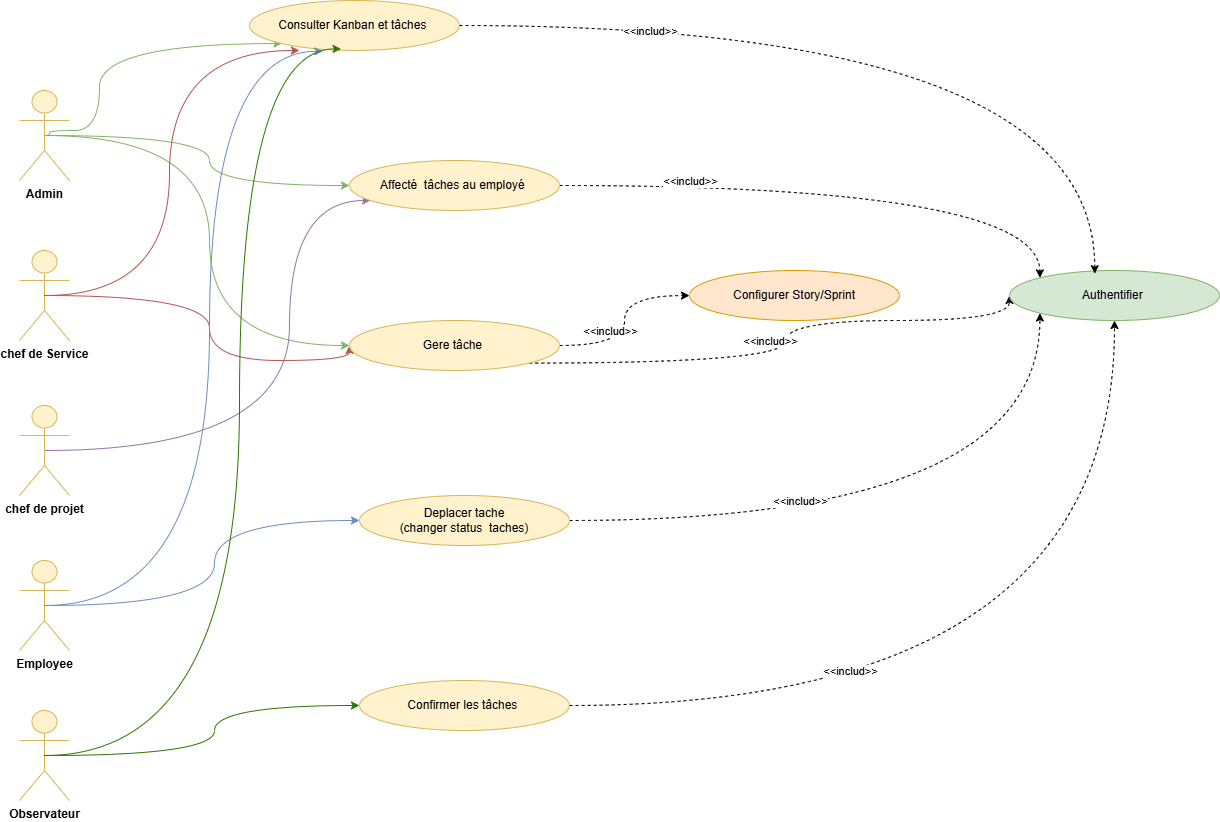

The diagram above was exported from draw.io. Its source (the exported page's mxGraphModel, read from the mxfile embedded in the PNG):
<mxGraphModel dx="1226" dy="736" grid="1" gridSize="10" guides="1" tooltips="1" connect="1" arrows="1" fold="1" page="1" pageScale="1" pageWidth="827" pageHeight="1169" math="0" shadow="0">
  <root>
    <mxCell id="0" />
    <mxCell id="1" parent="0" />
    <mxCell id="T0aBm3Mev3dQ4lRDaDuv-20" edge="1" parent="1" source="T0aBm3Mev3dQ4lRDaDuv-2" style="edgeStyle=orthogonalEdgeStyle;rounded=0;orthogonalLoop=1;jettySize=auto;html=1;exitX=0.5;exitY=0.5;exitDx=0;exitDy=0;exitPerimeter=0;curved=1;fillColor=#d5e8d4;strokeColor=#82b366;" target="T0aBm3Mev3dQ4lRDaDuv-12">
      <mxGeometry relative="1" as="geometry">
        <Array as="points">
          <mxPoint x="260" y="225" />
          <mxPoint x="260" y="220" />
          <mxPoint x="310" y="220" />
          <mxPoint x="310" y="133" />
        </Array>
        <mxPoint x="260" y="225" as="sourcePoint" />
        <mxPoint x="435.7537879754127" y="132.6776695296636" as="targetPoint" />
      </mxGeometry>
    </mxCell>
    <mxCell id="T0aBm3Mev3dQ4lRDaDuv-28" edge="1" parent="1" source="T0aBm3Mev3dQ4lRDaDuv-2" style="edgeStyle=orthogonalEdgeStyle;curved=1;rounded=0;orthogonalLoop=1;jettySize=auto;html=1;exitX=0.5;exitY=0.5;exitDx=0;exitDy=0;exitPerimeter=0;entryX=0;entryY=0.5;entryDx=0;entryDy=0;fillColor=#d5e8d4;strokeColor=#82b366;" target="T0aBm3Mev3dQ4lRDaDuv-14">
      <mxGeometry relative="1" as="geometry" />
    </mxCell>
    <mxCell id="T0aBm3Mev3dQ4lRDaDuv-29" edge="1" parent="1" source="T0aBm3Mev3dQ4lRDaDuv-2" style="edgeStyle=orthogonalEdgeStyle;curved=1;rounded=0;orthogonalLoop=1;jettySize=auto;html=1;exitX=0.5;exitY=0.5;exitDx=0;exitDy=0;exitPerimeter=0;entryX=0;entryY=0.5;entryDx=0;entryDy=0;fillColor=#d5e8d4;strokeColor=#82b366;" target="T0aBm3Mev3dQ4lRDaDuv-15">
      <mxGeometry relative="1" as="geometry" />
    </mxCell>
    <mxCell id="T0aBm3Mev3dQ4lRDaDuv-2" parent="1" style="shape=umlActor;verticalLabelPosition=bottom;verticalAlign=top;html=1;outlineConnect=0;fillColor=#fff2cc;strokeColor=#d6b656;" value="&lt;b&gt;Admin&lt;/b&gt;" vertex="1">
      <mxGeometry height="90" width="50" x="230" y="180" as="geometry" />
    </mxCell>
    <mxCell id="T0aBm3Mev3dQ4lRDaDuv-26" edge="1" parent="1" source="T0aBm3Mev3dQ4lRDaDuv-3" style="edgeStyle=orthogonalEdgeStyle;rounded=0;orthogonalLoop=1;jettySize=auto;html=1;exitX=0.5;exitY=0.5;exitDx=0;exitDy=0;exitPerimeter=0;entryX=0;entryY=0.5;entryDx=0;entryDy=0;curved=1;fillColor=#f8cecc;strokeColor=#b85450;" target="T0aBm3Mev3dQ4lRDaDuv-15">
      <mxGeometry relative="1" as="geometry">
        <Array as="points">
          <mxPoint x="420" y="385" />
          <mxPoint x="420" y="450" />
          <mxPoint x="560" y="450" />
        </Array>
      </mxGeometry>
    </mxCell>
    <mxCell id="T0aBm3Mev3dQ4lRDaDuv-3" parent="1" style="shape=umlActor;verticalLabelPosition=bottom;verticalAlign=top;html=1;outlineConnect=0;fillColor=#fff2cc;strokeColor=#d6b656;" value="&lt;b&gt;chef de Service&lt;/b&gt;" vertex="1">
      <mxGeometry height="90" width="50" x="230" y="340" as="geometry" />
    </mxCell>
    <mxCell id="T0aBm3Mev3dQ4lRDaDuv-25" edge="1" parent="1" source="T0aBm3Mev3dQ4lRDaDuv-4" style="edgeStyle=orthogonalEdgeStyle;rounded=0;orthogonalLoop=1;jettySize=auto;html=1;exitX=0.5;exitY=0.5;exitDx=0;exitDy=0;exitPerimeter=0;curved=1;fillColor=#e1d5e7;strokeColor=#9673a6;" target="T0aBm3Mev3dQ4lRDaDuv-14">
      <mxGeometry relative="1" as="geometry">
        <Array as="points">
          <mxPoint x="500" y="540" />
          <mxPoint x="500" y="290" />
        </Array>
      </mxGeometry>
    </mxCell>
    <mxCell id="T0aBm3Mev3dQ4lRDaDuv-4" parent="1" style="shape=umlActor;verticalLabelPosition=bottom;verticalAlign=top;html=1;outlineConnect=0;fillColor=#fff2cc;strokeColor=#d6b656;" value="&lt;b&gt;chef de projet&lt;/b&gt;" vertex="1">
      <mxGeometry height="90" width="50" x="230" y="495" as="geometry" />
    </mxCell>
    <mxCell id="T0aBm3Mev3dQ4lRDaDuv-27" edge="1" parent="1" source="T0aBm3Mev3dQ4lRDaDuv-5" style="edgeStyle=orthogonalEdgeStyle;curved=1;rounded=0;orthogonalLoop=1;jettySize=auto;html=1;exitX=0.5;exitY=0.5;exitDx=0;exitDy=0;exitPerimeter=0;entryX=0;entryY=0.5;entryDx=0;entryDy=0;fillColor=#dae8fc;strokeColor=#6c8ebf;" target="T0aBm3Mev3dQ4lRDaDuv-16">
      <mxGeometry relative="1" as="geometry" />
    </mxCell>
    <mxCell id="T0aBm3Mev3dQ4lRDaDuv-5" parent="1" style="shape=umlActor;verticalLabelPosition=bottom;verticalAlign=top;html=1;outlineConnect=0;fillColor=#fff2cc;strokeColor=#d6b656;" value="&lt;b&gt;Employee&lt;/b&gt;" vertex="1">
      <mxGeometry height="90" width="50" x="230" y="650" as="geometry" />
    </mxCell>
    <mxCell id="T0aBm3Mev3dQ4lRDaDuv-31" edge="1" parent="1" source="T0aBm3Mev3dQ4lRDaDuv-6" style="edgeStyle=orthogonalEdgeStyle;curved=1;rounded=0;orthogonalLoop=1;jettySize=auto;html=1;exitX=0.5;exitY=0.5;exitDx=0;exitDy=0;exitPerimeter=0;entryX=0;entryY=0.5;entryDx=0;entryDy=0;fillColor=#60a917;strokeColor=#2D7600;" target="T0aBm3Mev3dQ4lRDaDuv-30">
      <mxGeometry relative="1" as="geometry" />
    </mxCell>
    <mxCell id="T0aBm3Mev3dQ4lRDaDuv-6" parent="1" style="shape=umlActor;verticalLabelPosition=bottom;verticalAlign=top;html=1;outlineConnect=0;fillColor=#fff2cc;strokeColor=#d6b656;" value="&lt;b&gt;Observateur&lt;/b&gt;" vertex="1">
      <mxGeometry height="90" width="50" x="230" y="800" as="geometry" />
    </mxCell>
    <mxCell id="T0aBm3Mev3dQ4lRDaDuv-12" parent="1" style="ellipse;whiteSpace=wrap;html=1;fillColor=#fff2cc;strokeColor=#d6b656;" value="Consulter Kanban et tâches&amp;nbsp;" vertex="1">
      <mxGeometry height="50" width="210" x="460" y="90" as="geometry" />
    </mxCell>
    <mxCell id="T0aBm3Mev3dQ4lRDaDuv-37" edge="1" parent="1" source="T0aBm3Mev3dQ4lRDaDuv-14" style="edgeStyle=orthogonalEdgeStyle;curved=1;rounded=0;orthogonalLoop=1;jettySize=auto;html=1;exitX=1;exitY=0.5;exitDx=0;exitDy=0;entryX=0;entryY=0;entryDx=0;entryDy=0;dashed=1;" target="T0aBm3Mev3dQ4lRDaDuv-35">
      <mxGeometry relative="1" as="geometry" />
    </mxCell>
    <mxCell id="T0aBm3Mev3dQ4lRDaDuv-14" parent="1" style="ellipse;whiteSpace=wrap;html=1;fillColor=#fff2cc;strokeColor=#d6b656;" value="Affecté&amp;nbsp; tâches au employé&amp;nbsp;" vertex="1">
      <mxGeometry height="50" width="210" x="560" y="250" as="geometry" />
    </mxCell>
    <mxCell id="T0aBm3Mev3dQ4lRDaDuv-19" edge="1" parent="1" source="T0aBm3Mev3dQ4lRDaDuv-15" style="edgeStyle=orthogonalEdgeStyle;rounded=0;orthogonalLoop=1;jettySize=auto;html=1;exitX=1;exitY=0.5;exitDx=0;exitDy=0;curved=1;dashed=1;" target="T0aBm3Mev3dQ4lRDaDuv-17">
      <mxGeometry relative="1" as="geometry" />
    </mxCell>
    <mxCell id="T0aBm3Mev3dQ4lRDaDuv-34" connectable="0" parent="T0aBm3Mev3dQ4lRDaDuv-19" style="edgeLabel;html=1;align=center;verticalAlign=middle;resizable=0;points=[];" value="&amp;lt;&amp;lt;includ&amp;gt;&amp;gt;" vertex="1">
      <mxGeometry relative="1" x="-0.4123" y="-2" as="geometry">
        <mxPoint x="-3" y="-17" as="offset" />
      </mxGeometry>
    </mxCell>
    <mxCell id="T0aBm3Mev3dQ4lRDaDuv-38" edge="1" parent="1" source="T0aBm3Mev3dQ4lRDaDuv-15" style="edgeStyle=orthogonalEdgeStyle;curved=1;rounded=0;orthogonalLoop=1;jettySize=auto;html=1;exitX=1;exitY=1;exitDx=0;exitDy=0;entryX=0;entryY=0.5;entryDx=0;entryDy=0;dashed=1;" target="T0aBm3Mev3dQ4lRDaDuv-35">
      <mxGeometry relative="1" as="geometry">
        <Array as="points">
          <mxPoint x="995" y="453" />
          <mxPoint x="995" y="410" />
          <mxPoint x="1220" y="410" />
        </Array>
      </mxGeometry>
    </mxCell>
    <mxCell id="T0aBm3Mev3dQ4lRDaDuv-15" parent="1" style="ellipse;whiteSpace=wrap;html=1;fillColor=#fff2cc;strokeColor=#d6b656;" value="Gere tâche&amp;nbsp;" vertex="1">
      <mxGeometry height="50" width="210" x="560" y="410" as="geometry" />
    </mxCell>
    <mxCell id="T0aBm3Mev3dQ4lRDaDuv-39" edge="1" parent="1" source="T0aBm3Mev3dQ4lRDaDuv-16" style="edgeStyle=orthogonalEdgeStyle;curved=1;rounded=0;orthogonalLoop=1;jettySize=auto;html=1;exitX=1;exitY=0.5;exitDx=0;exitDy=0;entryX=0;entryY=1;entryDx=0;entryDy=0;dashed=1;" target="T0aBm3Mev3dQ4lRDaDuv-35">
      <mxGeometry relative="1" as="geometry" />
    </mxCell>
    <mxCell id="T0aBm3Mev3dQ4lRDaDuv-16" parent="1" style="ellipse;whiteSpace=wrap;html=1;fillColor=#fff2cc;strokeColor=#d6b656;" value="Deplacer tache&lt;div&gt;(changer status&amp;nbsp; taches)&lt;/div&gt;" vertex="1">
      <mxGeometry height="50" width="210" x="570" y="585" as="geometry" />
    </mxCell>
    <mxCell id="T0aBm3Mev3dQ4lRDaDuv-17" parent="1" style="ellipse;whiteSpace=wrap;html=1;fillColor=#ffe6cc;strokeColor=#d79b00;" value="Configurer Story/Sprint" vertex="1">
      <mxGeometry height="50" width="210" x="900" y="360" as="geometry" />
    </mxCell>
    <mxCell id="T0aBm3Mev3dQ4lRDaDuv-21" edge="1" parent="1" source="T0aBm3Mev3dQ4lRDaDuv-3" style="edgeStyle=orthogonalEdgeStyle;rounded=0;orthogonalLoop=1;jettySize=auto;html=1;exitX=0.5;exitY=0.5;exitDx=0;exitDy=0;exitPerimeter=0;entryX=0.238;entryY=1;entryDx=0;entryDy=0;entryPerimeter=0;curved=1;fillColor=#f8cecc;strokeColor=#b85450;" target="T0aBm3Mev3dQ4lRDaDuv-12">
      <mxGeometry relative="1" as="geometry">
        <Array as="points">
          <mxPoint x="380" y="385" />
          <mxPoint x="380" y="140" />
        </Array>
      </mxGeometry>
    </mxCell>
    <mxCell id="T0aBm3Mev3dQ4lRDaDuv-23" edge="1" parent="1" source="T0aBm3Mev3dQ4lRDaDuv-5" style="edgeStyle=orthogonalEdgeStyle;rounded=0;orthogonalLoop=1;jettySize=auto;html=1;exitX=0.5;exitY=0.5;exitDx=0;exitDy=0;exitPerimeter=0;entryX=0.349;entryY=1.016;entryDx=0;entryDy=0;entryPerimeter=0;curved=1;fillColor=#dae8fc;strokeColor=#6c8ebf;" target="T0aBm3Mev3dQ4lRDaDuv-12">
      <mxGeometry relative="1" as="geometry">
        <Array as="points">
          <mxPoint x="420" y="695" />
          <mxPoint x="420" y="141" />
        </Array>
      </mxGeometry>
    </mxCell>
    <mxCell id="T0aBm3Mev3dQ4lRDaDuv-24" edge="1" parent="1" source="T0aBm3Mev3dQ4lRDaDuv-6" style="edgeStyle=orthogonalEdgeStyle;rounded=0;orthogonalLoop=1;jettySize=auto;html=1;exitX=0.5;exitY=0.5;exitDx=0;exitDy=0;exitPerimeter=0;entryX=0.436;entryY=0.968;entryDx=0;entryDy=0;entryPerimeter=0;curved=1;fillColor=#60a917;strokeColor=#2D7600;" target="T0aBm3Mev3dQ4lRDaDuv-12">
      <mxGeometry relative="1" as="geometry">
        <Array as="points">
          <mxPoint x="450" y="845" />
          <mxPoint x="450" y="138" />
        </Array>
      </mxGeometry>
    </mxCell>
    <mxCell id="T0aBm3Mev3dQ4lRDaDuv-30" parent="1" style="ellipse;whiteSpace=wrap;html=1;fillColor=#fff2cc;strokeColor=#d6b656;" value="Confirmer les tâches&amp;nbsp;" vertex="1">
      <mxGeometry height="50" width="210" x="570" y="770" as="geometry" />
    </mxCell>
    <mxCell id="T0aBm3Mev3dQ4lRDaDuv-35" parent="1" style="ellipse;whiteSpace=wrap;html=1;fillColor=#d5e8d4;strokeColor=#82b366;" value="Authentifier&amp;nbsp;" vertex="1">
      <mxGeometry height="50" width="210" x="1220" y="360" as="geometry" />
    </mxCell>
    <mxCell id="T0aBm3Mev3dQ4lRDaDuv-36" edge="1" parent="1" source="T0aBm3Mev3dQ4lRDaDuv-12" style="edgeStyle=orthogonalEdgeStyle;curved=1;rounded=0;orthogonalLoop=1;jettySize=auto;html=1;exitX=1;exitY=0.5;exitDx=0;exitDy=0;entryX=0.406;entryY=0.064;entryDx=0;entryDy=0;entryPerimeter=0;dashed=1;" target="T0aBm3Mev3dQ4lRDaDuv-35">
      <mxGeometry relative="1" as="geometry" />
    </mxCell>
    <mxCell id="T0aBm3Mev3dQ4lRDaDuv-40" edge="1" parent="1" source="T0aBm3Mev3dQ4lRDaDuv-30" style="edgeStyle=orthogonalEdgeStyle;curved=1;rounded=0;orthogonalLoop=1;jettySize=auto;html=1;exitX=1;exitY=0.5;exitDx=0;exitDy=0;dashed=1;" target="T0aBm3Mev3dQ4lRDaDuv-35">
      <mxGeometry relative="1" as="geometry" />
    </mxCell>
    <mxCell id="T0aBm3Mev3dQ4lRDaDuv-42" connectable="0" parent="1" style="edgeLabel;html=1;align=center;verticalAlign=middle;resizable=0;points=[];" value="&amp;lt;&amp;lt;includ&amp;gt;&amp;gt;" vertex="1">
      <mxGeometry x="860" y="120" as="geometry" />
    </mxCell>
    <mxCell id="T0aBm3Mev3dQ4lRDaDuv-43" connectable="0" parent="1" style="edgeLabel;html=1;align=center;verticalAlign=middle;resizable=0;points=[];" value="&amp;lt;&amp;lt;includ&amp;gt;&amp;gt;" vertex="1">
      <mxGeometry x="900" y="270" as="geometry" />
    </mxCell>
    <mxCell id="T0aBm3Mev3dQ4lRDaDuv-44" connectable="0" parent="1" style="edgeLabel;html=1;align=center;verticalAlign=middle;resizable=0;points=[];" value="&amp;lt;&amp;lt;includ&amp;gt;&amp;gt;" vertex="1">
      <mxGeometry x="980" y="430" as="geometry" />
    </mxCell>
    <mxCell id="T0aBm3Mev3dQ4lRDaDuv-45" connectable="0" parent="1" style="edgeLabel;html=1;align=center;verticalAlign=middle;resizable=0;points=[];" value="&amp;lt;&amp;lt;includ&amp;gt;&amp;gt;" vertex="1">
      <mxGeometry x="1010" y="590" as="geometry" />
    </mxCell>
    <mxCell id="T0aBm3Mev3dQ4lRDaDuv-46" connectable="0" parent="1" style="edgeLabel;html=1;align=center;verticalAlign=middle;resizable=0;points=[];" value="&amp;lt;&amp;lt;includ&amp;gt;&amp;gt;" vertex="1">
      <mxGeometry x="1060" y="760" as="geometry" />
    </mxCell>
  </root>
</mxGraphModel>